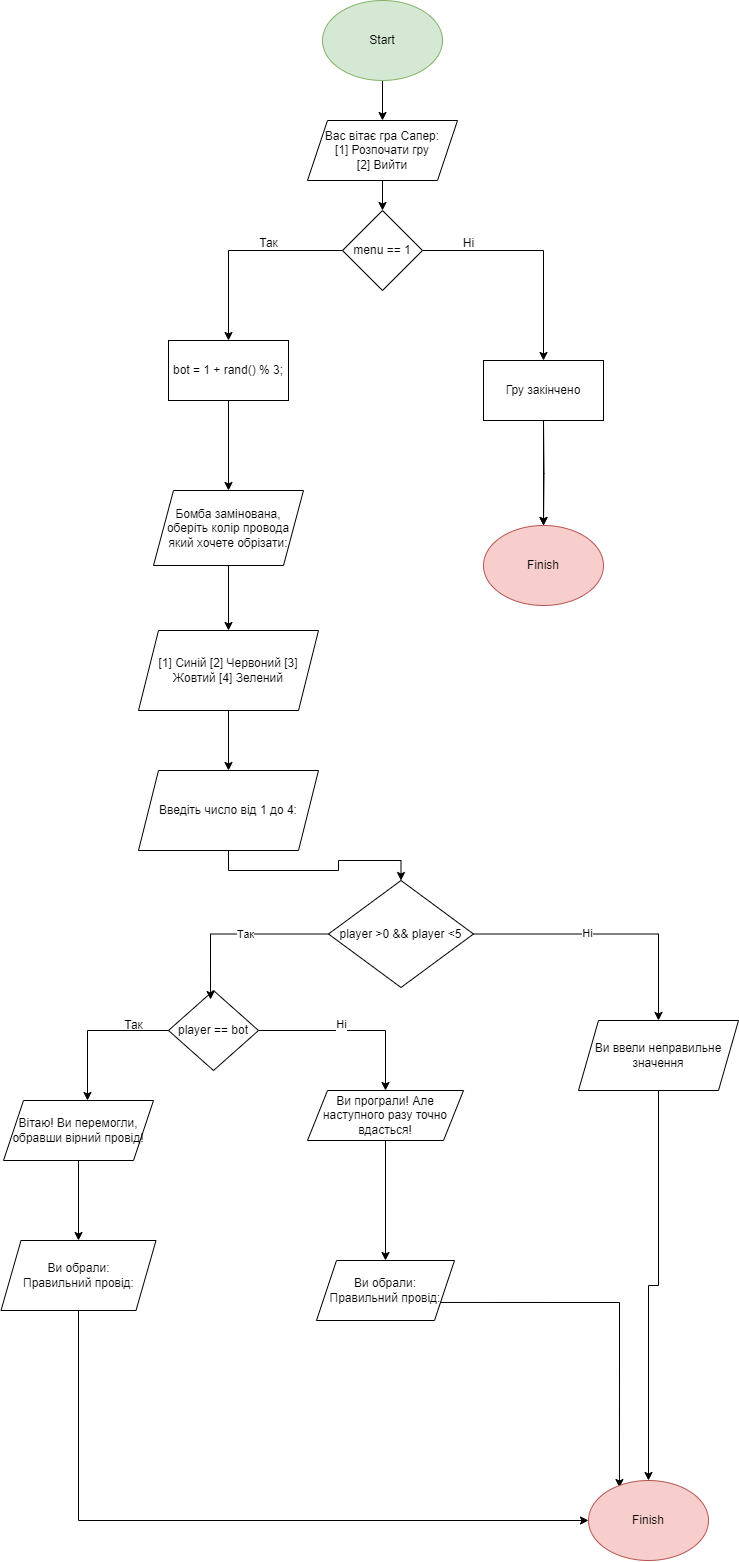

The diagram above was exported from draw.io. Its source (the exported page's mxGraphModel, read from the mxfile embedded in the PNG):
<mxGraphModel dx="3585" dy="1865" grid="1" gridSize="10" guides="1" tooltips="1" connect="1" arrows="1" fold="1" page="1" pageScale="1" pageWidth="827" pageHeight="1169" math="0" shadow="0">
  <root>
    <mxCell id="0" />
    <mxCell id="1" parent="0" />
    <mxCell id="XfvZWy9a3VLxZO9nrXvK-4" style="edgeStyle=orthogonalEdgeStyle;rounded=0;orthogonalLoop=1;jettySize=auto;html=1;exitX=0.5;exitY=1;exitDx=0;exitDy=0;entryX=0.5;entryY=0;entryDx=0;entryDy=0;" edge="1" parent="1" source="XfvZWy9a3VLxZO9nrXvK-1" target="XfvZWy9a3VLxZO9nrXvK-2">
      <mxGeometry relative="1" as="geometry">
        <mxPoint x="105" y="120" as="targetPoint" />
      </mxGeometry>
    </mxCell>
    <mxCell id="XfvZWy9a3VLxZO9nrXvK-1" value="Start" style="ellipse;whiteSpace=wrap;html=1;fillColor=#d5e8d4;strokeColor=#82b366;" vertex="1" parent="1">
      <mxGeometry x="354" y="20" width="120" height="80" as="geometry" />
    </mxCell>
    <mxCell id="XfvZWy9a3VLxZO9nrXvK-8" style="edgeStyle=orthogonalEdgeStyle;rounded=0;orthogonalLoop=1;jettySize=auto;html=1;exitX=0.5;exitY=1;exitDx=0;exitDy=0;" edge="1" parent="1" source="XfvZWy9a3VLxZO9nrXvK-2" target="XfvZWy9a3VLxZO9nrXvK-6">
      <mxGeometry relative="1" as="geometry" />
    </mxCell>
    <mxCell id="XfvZWy9a3VLxZO9nrXvK-2" value="Вас вітає гра Сапер:&lt;br&gt;[1] Розпочати гру&lt;br&gt;[2] Вийти" style="shape=parallelogram;perimeter=parallelogramPerimeter;whiteSpace=wrap;html=1;fixedSize=1;" vertex="1" parent="1">
      <mxGeometry x="339" y="140" width="150" height="60" as="geometry" />
    </mxCell>
    <mxCell id="XfvZWy9a3VLxZO9nrXvK-9" style="edgeStyle=orthogonalEdgeStyle;rounded=0;orthogonalLoop=1;jettySize=auto;html=1;exitX=1;exitY=0.5;exitDx=0;exitDy=0;entryX=0.5;entryY=0;entryDx=0;entryDy=0;" edge="1" parent="1" source="XfvZWy9a3VLxZO9nrXvK-6" target="XfvZWy9a3VLxZO9nrXvK-22">
      <mxGeometry relative="1" as="geometry">
        <mxPoint x="575" y="380" as="targetPoint" />
      </mxGeometry>
    </mxCell>
    <mxCell id="XfvZWy9a3VLxZO9nrXvK-12" style="edgeStyle=orthogonalEdgeStyle;rounded=0;orthogonalLoop=1;jettySize=auto;html=1;" edge="1" parent="1" source="XfvZWy9a3VLxZO9nrXvK-6" target="XfvZWy9a3VLxZO9nrXvK-20">
      <mxGeometry relative="1" as="geometry">
        <mxPoint x="264" y="380" as="targetPoint" />
      </mxGeometry>
    </mxCell>
    <mxCell id="XfvZWy9a3VLxZO9nrXvK-6" value="menu == 1" style="rhombus;whiteSpace=wrap;html=1;" vertex="1" parent="1">
      <mxGeometry x="374" y="230" width="80" height="80" as="geometry" />
    </mxCell>
    <mxCell id="XfvZWy9a3VLxZO9nrXvK-18" style="edgeStyle=orthogonalEdgeStyle;rounded=0;orthogonalLoop=1;jettySize=auto;html=1;" edge="1" parent="1" target="XfvZWy9a3VLxZO9nrXvK-19">
      <mxGeometry relative="1" as="geometry">
        <mxPoint x="575" y="510" as="targetPoint" />
        <mxPoint x="575" y="440" as="sourcePoint" />
      </mxGeometry>
    </mxCell>
    <mxCell id="XfvZWy9a3VLxZO9nrXvK-15" value="Так" style="text;html=1;align=center;verticalAlign=middle;resizable=0;points=[];autosize=1;strokeColor=none;fillColor=none;" vertex="1" parent="1">
      <mxGeometry x="280" y="248" width="40" height="30" as="geometry" />
    </mxCell>
    <mxCell id="XfvZWy9a3VLxZO9nrXvK-17" value="Ні" style="text;html=1;align=center;verticalAlign=middle;resizable=0;points=[];autosize=1;strokeColor=none;fillColor=none;" vertex="1" parent="1">
      <mxGeometry x="485" y="248" width="30" height="30" as="geometry" />
    </mxCell>
    <mxCell id="XfvZWy9a3VLxZO9nrXvK-19" value="Finish" style="ellipse;whiteSpace=wrap;html=1;fillColor=#f8cecc;strokeColor=#b85450;" vertex="1" parent="1">
      <mxGeometry x="515" y="545" width="120" height="80" as="geometry" />
    </mxCell>
    <mxCell id="XfvZWy9a3VLxZO9nrXvK-24" style="edgeStyle=orthogonalEdgeStyle;rounded=0;orthogonalLoop=1;jettySize=auto;html=1;entryX=0.5;entryY=0;entryDx=0;entryDy=0;" edge="1" parent="1" source="XfvZWy9a3VLxZO9nrXvK-20" target="XfvZWy9a3VLxZO9nrXvK-25">
      <mxGeometry relative="1" as="geometry">
        <mxPoint x="260" y="530" as="targetPoint" />
      </mxGeometry>
    </mxCell>
    <mxCell id="XfvZWy9a3VLxZO9nrXvK-20" value="bot = 1 + rand() % 3;" style="rounded=0;whiteSpace=wrap;html=1;" vertex="1" parent="1">
      <mxGeometry x="200" y="360" width="120" height="60" as="geometry" />
    </mxCell>
    <mxCell id="XfvZWy9a3VLxZO9nrXvK-23" value="" style="edgeStyle=orthogonalEdgeStyle;rounded=0;orthogonalLoop=1;jettySize=auto;html=1;exitX=0.5;exitY=1;exitDx=0;exitDy=0;" edge="1" parent="1" source="XfvZWy9a3VLxZO9nrXvK-22" target="XfvZWy9a3VLxZO9nrXvK-19">
      <mxGeometry relative="1" as="geometry">
        <mxPoint x="640" y="420" as="sourcePoint" />
      </mxGeometry>
    </mxCell>
    <mxCell id="XfvZWy9a3VLxZO9nrXvK-22" value="Гру закінчено" style="rounded=0;whiteSpace=wrap;html=1;" vertex="1" parent="1">
      <mxGeometry x="515" y="380" width="120" height="60" as="geometry" />
    </mxCell>
    <mxCell id="XfvZWy9a3VLxZO9nrXvK-28" style="edgeStyle=orthogonalEdgeStyle;rounded=0;orthogonalLoop=1;jettySize=auto;html=1;entryX=0.5;entryY=0;entryDx=0;entryDy=0;" edge="1" parent="1" source="XfvZWy9a3VLxZO9nrXvK-25" target="XfvZWy9a3VLxZO9nrXvK-29">
      <mxGeometry relative="1" as="geometry">
        <mxPoint x="260" y="680" as="targetPoint" />
      </mxGeometry>
    </mxCell>
    <mxCell id="XfvZWy9a3VLxZO9nrXvK-25" value="Бомба замінована, оберіть колір провода який хочете обрізати:" style="shape=parallelogram;perimeter=parallelogramPerimeter;whiteSpace=wrap;html=1;fixedSize=1;" vertex="1" parent="1">
      <mxGeometry x="185" y="510" width="150" height="75" as="geometry" />
    </mxCell>
    <mxCell id="XfvZWy9a3VLxZO9nrXvK-30" style="edgeStyle=orthogonalEdgeStyle;rounded=0;orthogonalLoop=1;jettySize=auto;html=1;exitX=0.5;exitY=1;exitDx=0;exitDy=0;" edge="1" parent="1" source="XfvZWy9a3VLxZO9nrXvK-29" target="XfvZWy9a3VLxZO9nrXvK-31">
      <mxGeometry relative="1" as="geometry">
        <mxPoint x="260" y="830" as="targetPoint" />
      </mxGeometry>
    </mxCell>
    <mxCell id="XfvZWy9a3VLxZO9nrXvK-29" value="[1] Синій [2] Червоний [3] Жовтий [4] Зелений" style="shape=parallelogram;perimeter=parallelogramPerimeter;whiteSpace=wrap;html=1;fixedSize=1;" vertex="1" parent="1">
      <mxGeometry x="170" y="650" width="180" height="80" as="geometry" />
    </mxCell>
    <mxCell id="XfvZWy9a3VLxZO9nrXvK-33" style="edgeStyle=orthogonalEdgeStyle;rounded=0;orthogonalLoop=1;jettySize=auto;html=1;exitX=0.5;exitY=1;exitDx=0;exitDy=0;" edge="1" parent="1" source="XfvZWy9a3VLxZO9nrXvK-31" target="XfvZWy9a3VLxZO9nrXvK-51">
      <mxGeometry relative="1" as="geometry">
        <mxPoint x="270" y="940" as="targetPoint" />
      </mxGeometry>
    </mxCell>
    <mxCell id="XfvZWy9a3VLxZO9nrXvK-31" value="Введіть число від 1 до 4:" style="shape=parallelogram;perimeter=parallelogramPerimeter;whiteSpace=wrap;html=1;fixedSize=1;" vertex="1" parent="1">
      <mxGeometry x="170" y="790" width="180" height="80" as="geometry" />
    </mxCell>
    <mxCell id="XfvZWy9a3VLxZO9nrXvK-34" style="edgeStyle=orthogonalEdgeStyle;rounded=0;orthogonalLoop=1;jettySize=auto;html=1;entryX=0.5;entryY=0;entryDx=0;entryDy=0;" edge="1" parent="1" source="XfvZWy9a3VLxZO9nrXvK-32" target="XfvZWy9a3VLxZO9nrXvK-42">
      <mxGeometry relative="1" as="geometry">
        <mxPoint x="500" y="1000" as="targetPoint" />
      </mxGeometry>
    </mxCell>
    <mxCell id="XfvZWy9a3VLxZO9nrXvK-35" value="Ні" style="edgeLabel;html=1;align=center;verticalAlign=middle;resizable=0;points=[];" vertex="1" connectable="0" parent="XfvZWy9a3VLxZO9nrXvK-34">
      <mxGeometry x="-0.2042" y="7" relative="1" as="geometry">
        <mxPoint x="7" as="offset" />
      </mxGeometry>
    </mxCell>
    <mxCell id="XfvZWy9a3VLxZO9nrXvK-32" value="player == bot" style="rhombus;whiteSpace=wrap;html=1;" vertex="1" parent="1">
      <mxGeometry x="200" y="1010" width="90" height="80" as="geometry" />
    </mxCell>
    <mxCell id="XfvZWy9a3VLxZO9nrXvK-40" style="edgeStyle=orthogonalEdgeStyle;rounded=0;orthogonalLoop=1;jettySize=auto;html=1;entryX=0.5;entryY=0;entryDx=0;entryDy=0;" edge="1" parent="1" source="XfvZWy9a3VLxZO9nrXvK-38" target="XfvZWy9a3VLxZO9nrXvK-39">
      <mxGeometry relative="1" as="geometry" />
    </mxCell>
    <mxCell id="XfvZWy9a3VLxZO9nrXvK-38" value="Вітаю! Ви перемогли, обравши вірний провід!" style="rounded=0;whiteSpace=wrap;html=1;shape=parallelogram;perimeter=parallelogramPerimeter;fixedSize=1;" vertex="1" parent="1">
      <mxGeometry x="35" y="1120" width="150" height="60" as="geometry" />
    </mxCell>
    <mxCell id="XfvZWy9a3VLxZO9nrXvK-63" style="edgeStyle=orthogonalEdgeStyle;rounded=0;orthogonalLoop=1;jettySize=auto;html=1;" edge="1" parent="1" source="XfvZWy9a3VLxZO9nrXvK-39" target="XfvZWy9a3VLxZO9nrXvK-62">
      <mxGeometry relative="1" as="geometry">
        <mxPoint x="110" y="1420" as="targetPoint" />
        <Array as="points">
          <mxPoint x="110" y="1540" />
        </Array>
      </mxGeometry>
    </mxCell>
    <mxCell id="XfvZWy9a3VLxZO9nrXvK-39" value="Ви обрали:&lt;div&gt;Правильний провід:&lt;br&gt;&lt;/div&gt;" style="rounded=0;whiteSpace=wrap;html=1;shape=parallelogram;perimeter=parallelogramPerimeter;fixedSize=1;" vertex="1" parent="1">
      <mxGeometry x="32.5" y="1260" width="155" height="70" as="geometry" />
    </mxCell>
    <mxCell id="XfvZWy9a3VLxZO9nrXvK-43" style="edgeStyle=orthogonalEdgeStyle;rounded=0;orthogonalLoop=1;jettySize=auto;html=1;" edge="1" parent="1" source="XfvZWy9a3VLxZO9nrXvK-42" target="XfvZWy9a3VLxZO9nrXvK-44">
      <mxGeometry relative="1" as="geometry">
        <mxPoint x="478" y="1030" as="targetPoint" />
      </mxGeometry>
    </mxCell>
    <mxCell id="XfvZWy9a3VLxZO9nrXvK-42" value="Ви програли! Але наступного разу точно вдасться!" style="shape=parallelogram;perimeter=parallelogramPerimeter;whiteSpace=wrap;html=1;fixedSize=1;" vertex="1" parent="1">
      <mxGeometry x="339" y="1110" width="156" height="50" as="geometry" />
    </mxCell>
    <mxCell id="XfvZWy9a3VLxZO9nrXvK-64" style="edgeStyle=orthogonalEdgeStyle;rounded=0;orthogonalLoop=1;jettySize=auto;html=1;entryX=0.258;entryY=0.088;entryDx=0;entryDy=0;entryPerimeter=0;exitX=1;exitY=0.75;exitDx=0;exitDy=0;" edge="1" parent="1" source="XfvZWy9a3VLxZO9nrXvK-44" target="XfvZWy9a3VLxZO9nrXvK-62">
      <mxGeometry relative="1" as="geometry">
        <mxPoint x="474" y="1300" as="sourcePoint" />
        <mxPoint x="645.5735931288073" y="1531.7157287525379" as="targetPoint" />
      </mxGeometry>
    </mxCell>
    <mxCell id="XfvZWy9a3VLxZO9nrXvK-44" value="Ви обрали:&lt;br&gt;Правильний провід:" style="shape=parallelogram;perimeter=parallelogramPerimeter;whiteSpace=wrap;html=1;fixedSize=1;" vertex="1" parent="1">
      <mxGeometry x="348" y="1280" width="138" height="60" as="geometry" />
    </mxCell>
    <mxCell id="XfvZWy9a3VLxZO9nrXvK-54" style="edgeStyle=orthogonalEdgeStyle;rounded=0;orthogonalLoop=1;jettySize=auto;html=1;entryX=0.467;entryY=0.113;entryDx=0;entryDy=0;entryPerimeter=0;" edge="1" parent="1" source="XfvZWy9a3VLxZO9nrXvK-51" target="XfvZWy9a3VLxZO9nrXvK-32">
      <mxGeometry relative="1" as="geometry">
        <mxPoint x="280" y="990" as="targetPoint" />
      </mxGeometry>
    </mxCell>
    <mxCell id="XfvZWy9a3VLxZO9nrXvK-55" value="Так" style="edgeLabel;html=1;align=center;verticalAlign=middle;resizable=0;points=[];" vertex="1" connectable="0" parent="XfvZWy9a3VLxZO9nrXvK-54">
      <mxGeometry x="-0.0648" y="-1" relative="1" as="geometry">
        <mxPoint x="1" as="offset" />
      </mxGeometry>
    </mxCell>
    <mxCell id="XfvZWy9a3VLxZO9nrXvK-58" style="edgeStyle=orthogonalEdgeStyle;rounded=0;orthogonalLoop=1;jettySize=auto;html=1;" edge="1" parent="1" source="XfvZWy9a3VLxZO9nrXvK-51" target="XfvZWy9a3VLxZO9nrXvK-60">
      <mxGeometry relative="1" as="geometry">
        <mxPoint x="660" y="943.5" as="targetPoint" />
      </mxGeometry>
    </mxCell>
    <mxCell id="XfvZWy9a3VLxZO9nrXvK-59" value="Ні" style="edgeLabel;html=1;align=center;verticalAlign=middle;resizable=0;points=[];" vertex="1" connectable="0" parent="XfvZWy9a3VLxZO9nrXvK-58">
      <mxGeometry x="-0.1662" y="3" relative="1" as="geometry">
        <mxPoint y="1" as="offset" />
      </mxGeometry>
    </mxCell>
    <mxCell id="XfvZWy9a3VLxZO9nrXvK-51" value="player &amp;gt;0 &amp;amp;&amp;amp; player &amp;lt;5" style="rhombus;whiteSpace=wrap;html=1;" vertex="1" parent="1">
      <mxGeometry x="360" y="900" width="145" height="107" as="geometry" />
    </mxCell>
    <mxCell id="XfvZWy9a3VLxZO9nrXvK-37" value="Так" style="text;html=1;align=center;verticalAlign=middle;resizable=0;points=[];autosize=1;strokeColor=none;fillColor=none;" vertex="1" parent="1">
      <mxGeometry x="145" y="1030" width="40" height="30" as="geometry" />
    </mxCell>
    <mxCell id="XfvZWy9a3VLxZO9nrXvK-57" style="edgeStyle=orthogonalEdgeStyle;rounded=0;orthogonalLoop=1;jettySize=auto;html=1;exitX=0;exitY=0.5;exitDx=0;exitDy=0;entryX=0.56;entryY=0;entryDx=0;entryDy=0;entryPerimeter=0;" edge="1" parent="1" source="XfvZWy9a3VLxZO9nrXvK-32" target="XfvZWy9a3VLxZO9nrXvK-38">
      <mxGeometry relative="1" as="geometry" />
    </mxCell>
    <mxCell id="XfvZWy9a3VLxZO9nrXvK-61" style="edgeStyle=orthogonalEdgeStyle;rounded=0;orthogonalLoop=1;jettySize=auto;html=1;" edge="1" parent="1" source="XfvZWy9a3VLxZO9nrXvK-60" target="XfvZWy9a3VLxZO9nrXvK-62">
      <mxGeometry relative="1" as="geometry">
        <mxPoint x="690" y="1220" as="targetPoint" />
      </mxGeometry>
    </mxCell>
    <mxCell id="XfvZWy9a3VLxZO9nrXvK-60" value="Ви ввели неправильне значення" style="shape=parallelogram;perimeter=parallelogramPerimeter;whiteSpace=wrap;html=1;fixedSize=1;" vertex="1" parent="1">
      <mxGeometry x="610" y="1040" width="160" height="70" as="geometry" />
    </mxCell>
    <mxCell id="XfvZWy9a3VLxZO9nrXvK-62" value="Finish" style="ellipse;whiteSpace=wrap;html=1;fillColor=#f8cecc;strokeColor=#b85450;" vertex="1" parent="1">
      <mxGeometry x="620" y="1500" width="120" height="80" as="geometry" />
    </mxCell>
  </root>
</mxGraphModel>